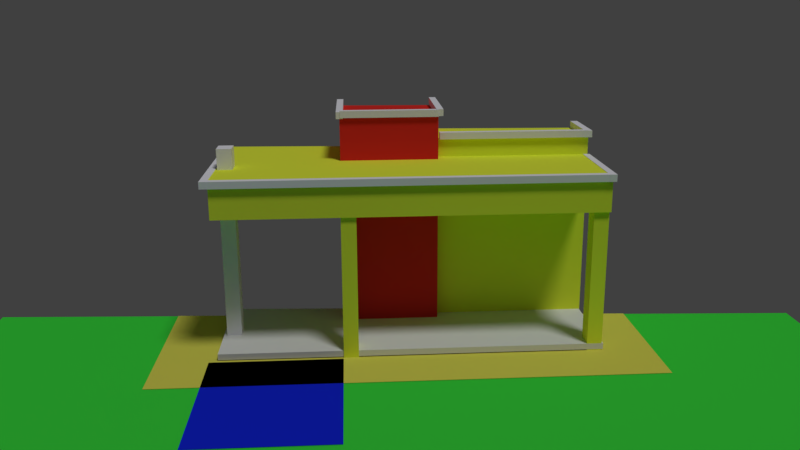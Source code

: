 # Source: casa.blend  (saved by Blender 2.79.0; exported with 4.5.12 LTS)
import bpy
from mathutils import Matrix  # noqa: F401  (used for matrix-valued properties, if any)

bpy.ops.wm.read_factory_settings(use_empty=True)
scene = bpy.context.scene
scene.name = 'Scene'

# ---- collections
col_collection_1 = bpy.data.collections.new('Collection 1'); scene.collection.children.link(col_collection_1)

# ---- materials (node trees are filled in below, after node groups)
mat_material_012 = bpy.data.materials.new('Material.012')
mat_material_012.alpha_threshold = 0.0
mat_material_012.use_transparent_shadow = False
mat_material_012.diffuse_color = (0.9372, 0.9335, 1.0, 1.0)
mat_material_012.specular_color = (1.0, 0.1355, 0.2198)
mat_material_012.roughness = 0.5
mat_material_005 = bpy.data.materials.new('Material.005')
mat_material_005.alpha_threshold = 0.0
mat_material_005.use_transparent_shadow = False
mat_material_005.preview_render_type = 'CUBE'
mat_material_005.diffuse_color = (0.008761, 0.02299, 0.8, 1.0)
mat_material_005.specular_color = (0.8941, 0.9004, 1.0)
mat_material_005.roughness = 0.5
mat_material_004 = bpy.data.materials.new('Material.004')
mat_material_004.alpha_threshold = 0.0
mat_material_004.use_transparent_shadow = False
mat_material_004.diffuse_color = (0.8, 0.7595, 0.1085, 1.0)
mat_material_004.roughness = 0.5
mat_material_009 = bpy.data.materials.new('Material.009')
mat_material_009.alpha_threshold = 0.0
mat_material_009.use_transparent_shadow = False
mat_material_009.diffuse_color = (0.8, 0.03063, 0.0242, 1.0)
mat_material_009.roughness = 0.5
mat_material_011 = bpy.data.materials.new('Material.011')
mat_material_011.alpha_threshold = 0.0
mat_material_011.use_transparent_shadow = False
mat_material_011.diffuse_color = (0.8957, 1.0, 0.06035, 1.0)
mat_material_011.roughness = 0.5
mat_material_006 = bpy.data.materials.new('Material.006')
mat_material_006.alpha_threshold = 0.0
mat_material_006.use_transparent_shadow = False
mat_material_006.diffuse_color = (0.0, 0.544, 1.0, 1.0)
mat_material_006.specular_color = (0.07325, 0.148, 1.0)
mat_material_006.roughness = 0.5
mat_material_003 = bpy.data.materials.new('Material.003')
mat_material_003.alpha_threshold = 0.0
mat_material_003.use_transparent_shadow = False
mat_material_003.diffuse_color = (0.05056, 0.8, 0.06085, 1.0)
mat_material_003.roughness = 0.5

# ---- material node trees

# ---- world
world_world = bpy.data.worlds.new('World'); scene.world = world_world
world_world.color = (0.05088, 0.05088, 0.05088)
world_world.use_sun_shadow = False
world_world.sun_shadow_jitter_overblur = 0.0
world_world.cycles.sampling_method = 'MANUAL'

# ---- cameras
cam_camera_001 = bpy.data.cameras.new('Camera.001')
cam_camera_001.clip_end = 100.0
cam_camera_001.lens = 35.0
cam_camera_001.sensor_width = 32.0
cam_camera_001.sensor_height = 18.0
cam_camera_001.display_size = 2.0
cam_camera_001.dof.focus_distance = 0.0
cam_camera_001.dof.aperture_fstop = 128.0
cam_camera_001.dof.aperture_blades = 6

# ---- lights
light_hemi = bpy.data.lights.new('Hemi', 'SUN')
light_hemi.transmission_factor = 0.0
light_hemi.angle = 0.1993
light_hemi.energy = 1.0
light_hemi.shadow_buffer_clip_start = 0.5
light_hemi.shadow_soft_size = 0.1
light_hemi.shadow_cascade_max_distance = 1000.0

# ---- meshes
me_cube_008 = bpy.data.meshes.new('Cube.008')
me_cube_008.from_pydata([(-1.0, -1.0, 1.0), (-1.0, 1.0, 1.0), (1.0, -1.0, -1.0), (1.0, -1.0, 1.0), (1.0, 1.0, -1.0), (1.0, 1.0, 1.0), (-1.0, 0.0, 1.0), (0.0, 1.0, 1.0), (1.0, 0.0, 1.0), (0.0, -1.0, 1.0), (0.0, 0.0, 1.0), (-1.0, 0.5, 1.0), (0.5, 1.0, 1.0), (1.0, -0.5, 1.0), (-0.5, -1.0, 1.0), (-1.0, -0.5, 1.0), (-0.5, 1.0, 1.0), (1.0, 0.5, 1.0), (0.5, -1.0, 1.0), (0.0, -0.5, 1.0), (0.0, 0.5, 1.0), (0.5, 0.0, 1.0), (-0.5, 0.0, 1.0), (-0.5, 0.5, 1.0), (0.5, 0.5, 1.0), (0.5, -0.5, 1.0), (-0.5, -0.5, 1.0), (-1.0, 0.75, 1.0), (0.75, 1.0, 1.0), (1.0, -0.75, 1.0), (-0.75, -1.0, 1.0), (-1.0, -0.25, 1.0), (-0.25, 1.0, 1.0), (1.0, 0.25, 1.0), (0.25, -1.0, 1.0), (0.0, -0.75, 1.0), (0.0, 0.25, 1.0), (0.75, 0.0, 1.0), (-0.25, 0.0, 1.0), (-1.0, 0.25, 1.0), (0.25, 1.0, 1.0), (1.0, -0.25, 1.0), (-0.25, -1.0, 1.0), (-1.0, -0.75, 1.0), (-0.75, 1.0, 1.0), (1.0, 0.75, 1.0), (0.75, -1.0, 1.0), (0.0, -0.25, 1.0), (0.0, 0.75, 1.0), (0.25, 0.0, 1.0), (-0.75, 0.0, 1.0), (-0.5, 0.25, 1.0), (-0.5, 0.75, 1.0), (-0.25, 0.5, 1.0), (-0.75, 0.5, 1.0), (0.5, 0.25, 1.0), (0.5, 0.75, 1.0), (0.75, 0.5, 1.0), (0.25, 0.5, 1.0), (0.5, -0.75, 1.0), (0.5, -0.25, 1.0), (0.75, -0.5, 1.0), (0.25, -0.5, 1.0), (-0.5, -0.75, 1.0), (-0.5, -0.25, 1.0), (-0.25, -0.5, 1.0), (-0.75, -0.5, 1.0), (-0.75, -0.25, 1.0), (-0.25, -0.25, 1.0), (-0.25, -0.75, 1.0), (0.25, -0.25, 1.0), (0.75, -0.25, 1.0), (0.75, -0.75, 1.0), (0.25, 0.75, 1.0), (0.75, 0.75, 1.0), (0.75, 0.25, 1.0), (-0.75, 0.75, 1.0), (-0.25, 0.75, 1.0), (-0.25, 0.25, 1.0), (-0.75, 0.25, 1.0), (0.25, 0.25, 1.0), (0.25, -0.75, 1.0), (-0.75, -0.75, 1.0), (-1.0, 0.8333, 1.0), (-1.0, 0.9167, 1.0), (0.8333, 1.0, 1.0), (0.9167, 1.0, 1.0), (1.0, -0.8333, 1.0), (1.0, -0.9167, 1.0), (-0.8333, -1.0, 1.0), (-0.9167, -1.0, 1.0), (-1.0, -0.1667, 1.0), (-1.0, -0.08333, 1.0), (-0.1667, 1.0, 1.0), (-0.08333, 1.0, 1.0), (1.0, 0.1667, 1.0), (1.0, 0.08333, 1.0), (0.1667, -1.0, 1.0), (0.08333, -1.0, 1.0), (0.0, -0.8333, 1.0), (0.0, -0.9167, 1.0), (0.0, 0.1667, 1.0), (0.0, 0.08333, 1.0), (0.8333, 0.0, 1.0), (0.9167, 0.0, 1.0), (-0.1667, 0.0, 1.0), (-0.08333, 0.0, 1.0), (-1.0, 0.3333, 1.0), (-1.0, 0.4167, 1.0), (0.3333, 1.0, 1.0), (0.4167, 1.0, 1.0), (1.0, -0.3333, 1.0), (1.0, -0.4167, 1.0), (-0.3333, -1.0, 1.0), (-0.4167, -1.0, 1.0), (-1.0, -0.6667, 1.0), (-1.0, -0.5833, 1.0), (-0.6667, 1.0, 1.0), (-0.5833, 1.0, 1.0), (1.0, 0.6667, 1.0), (1.0, 0.5833, 1.0), (0.6667, -1.0, 1.0), (0.5833, -1.0, 1.0), (0.0, -0.3333, 1.0), (0.0, -0.4167, 1.0), (0.0, 0.6667, 1.0), (0.0, 0.5833, 1.0), (0.3333, 0.0, 1.0), (0.4167, 0.0, 1.0), (-0.6667, 0.0, 1.0), (-0.5833, 0.0, 1.0), (-0.5, 0.1667, 1.0), (-0.5, 0.08333, 1.0), (-0.5, 0.6667, 1.0), (-0.5, 0.5833, 1.0), (-0.1667, 0.5, 1.0), (-0.08333, 0.5, 1.0), (-0.6667, 0.5, 1.0), (-0.5833, 0.5, 1.0), (0.5, 0.1667, 1.0), (0.5, 0.08333, 1.0), (0.5, 0.6667, 1.0), (0.5, 0.5833, 1.0), (0.8333, 0.5, 1.0), (0.9167, 0.5, 1.0), (0.3333, 0.5, 1.0), (0.4167, 0.5, 1.0), (0.5, -0.8333, 1.0), (0.5, -0.9167, 1.0), (0.5, -0.3333, 1.0), (0.5, -0.4167, 1.0), (0.8333, -0.5, 1.0), (0.9167, -0.5, 1.0), (0.3333, -0.5, 1.0), (0.4167, -0.5, 1.0), (-0.5, -0.8333, 1.0), (-0.5, -0.9167, 1.0), (-0.5, -0.3333, 1.0), (-0.5, -0.4167, 1.0), (-0.1667, -0.5, 1.0), (-0.08333, -0.5, 1.0), (-0.6667, -0.5, 1.0), (-0.5833, -0.5, 1.0), (-1.0, 0.5833, 1.0), (-1.0, 0.6667, 1.0), (0.5833, 1.0, 1.0), (0.6667, 1.0, 1.0), (1.0, -0.5833, 1.0), (1.0, -0.6667, 1.0), (-0.5833, -1.0, 1.0), (-0.6667, -1.0, 1.0), (-1.0, -0.4167, 1.0), (-1.0, -0.3333, 1.0), (-0.4167, 1.0, 1.0), (-0.3333, 1.0, 1.0), (1.0, 0.4167, 1.0), (1.0, 0.3333, 1.0), (0.4167, -1.0, 1.0), (0.3333, -1.0, 1.0), (0.0, -0.5833, 1.0), (0.0, -0.6667, 1.0), (0.0, 0.4167, 1.0), (0.0, 0.3333, 1.0), (0.5833, 0.0, 1.0), (0.6667, 0.0, 1.0), (-0.4167, 0.0, 1.0), (-0.3333, 0.0, 1.0), (-1.0, 0.08333, 1.0), (-1.0, 0.1667, 1.0), (0.08333, 1.0, 1.0), (0.1667, 1.0, 1.0), (1.0, -0.08333, 1.0), (1.0, -0.1667, 1.0), (-0.08333, -1.0, 1.0), (-0.1667, -1.0, 1.0), (-1.0, -0.9167, 1.0), (-1.0, -0.8333, 1.0), (-0.9167, 1.0, 1.0), (-0.8333, 1.0, 1.0), (1.0, 0.9167, 1.0), (1.0, 0.8333, 1.0), (0.9167, -1.0, 1.0), (0.8333, -1.0, 1.0), (0.0, -0.08333, 1.0), (0.0, -0.1667, 1.0), (0.0, 0.9167, 1.0), (0.0, 0.8333, 1.0), (0.08333, 0.0, 1.0), (0.1667, 0.0, 1.0), (-0.9167, 0.0, 1.0), (-0.8333, 0.0, 1.0), (-0.5, 0.4167, 1.0), (-0.5, 0.3333, 1.0), (-0.5, 0.9167, 1.0), (-0.5, 0.8333, 1.0), (-0.4167, 0.5, 1.0), (-0.3333, 0.5, 1.0), (-0.9167, 0.5, 1.0), (-0.8333, 0.5, 1.0), (0.5, 0.4167, 1.0), (0.5, 0.3333, 1.0), (0.5, 0.9167, 1.0), (0.5, 0.8333, 1.0), (0.5833, 0.5, 1.0), (0.6667, 0.5, 1.0), (0.08333, 0.5, 1.0), (0.1667, 0.5, 1.0), (0.5, -0.5833, 1.0), (0.5, -0.6667, 1.0), (0.5, -0.08333, 1.0), (0.5, -0.1667, 1.0), (0.5833, -0.5, 1.0), (0.6667, -0.5, 1.0), (0.08333, -0.5, 1.0), (0.1667, -0.5, 1.0), (-0.5, -0.5833, 1.0), (-0.5, -0.6667, 1.0), (-0.5, -0.08333, 1.0), (-0.5, -0.1667, 1.0), (-0.4167, -0.5, 1.0), (-0.3333, -0.5, 1.0), (-0.9167, -0.5, 1.0), (-0.8333, -0.5, 1.0), (-0.75, -0.3333, 1.0), (-0.75, -0.4167, 1.0), (-0.75, -0.08333, 1.0), (-0.75, -0.1667, 1.0), (-0.6667, -0.25, 1.0), (-0.5833, -0.25, 1.0), (-0.9167, -0.25, 1.0), (-0.8333, -0.25, 1.0), (-0.25, -0.3333, 1.0), (-0.25, -0.4167, 1.0), (-0.25, -0.08333, 1.0), (-0.25, -0.1667, 1.0), (-0.1667, -0.25, 1.0), (-0.08333, -0.25, 1.0), (-0.4167, -0.25, 1.0), (-0.3333, -0.25, 1.0), (-0.25, -0.8333, 1.0), (-0.25, -0.9167, 1.0), (-0.25, -0.5833, 1.0), (-0.25, -0.6667, 1.0), (-0.1667, -0.75, 1.0), (-0.08333, -0.75, 1.0), (-0.4167, -0.75, 1.0), (-0.3333, -0.75, 1.0), (0.25, -0.3333, 1.0), (0.25, -0.4167, 1.0), (0.25, -0.08333, 1.0), (0.25, -0.1667, 1.0), (0.3333, -0.25, 1.0), (0.4167, -0.25, 1.0), (0.08333, -0.25, 1.0), (0.1667, -0.25, 1.0), (0.75, -0.3333, 1.0), (0.75, -0.4167, 1.0), (0.75, -0.08333, 1.0), (0.75, -0.1667, 1.0), (0.8333, -0.25, 1.0), (0.9167, -0.25, 1.0), (0.5833, -0.25, 1.0), (0.6667, -0.25, 1.0), (0.75, -0.8333, 1.0), (0.75, -0.9167, 1.0), (0.75, -0.5833, 1.0), (0.75, -0.6667, 1.0), (0.8333, -0.75, 1.0), (0.9167, -0.75, 1.0), (0.5833, -0.75, 1.0), (0.6667, -0.75, 1.0), (0.25, 0.6667, 1.0), (0.25, 0.5833, 1.0), (0.25, 0.9167, 1.0), (0.25, 0.8333, 1.0), (0.3333, 0.75, 1.0), (0.4167, 0.75, 1.0), (0.08333, 0.75, 1.0), (0.1667, 0.75, 1.0), (0.75, 0.6667, 1.0), (0.75, 0.5833, 1.0), (0.75, 0.9167, 1.0), (0.75, 0.8333, 1.0), (0.8333, 0.75, 1.0), (0.9167, 0.75, 1.0), (0.5833, 0.75, 1.0), (0.6667, 0.75, 1.0), (0.75, 0.1667, 1.0), (0.75, 0.08333, 1.0), (0.75, 0.4167, 1.0), (0.75, 0.3333, 1.0), (0.8333, 0.25, 1.0), (0.9167, 0.25, 1.0), (0.5833, 0.25, 1.0), (0.6667, 0.25, 1.0), (-0.75, 0.6667, 1.0), (-0.75, 0.5833, 1.0), (-0.75, 0.9167, 1.0), (-0.75, 0.8333, 1.0), (-0.6667, 0.75, 1.0), (-0.5833, 0.75, 1.0), (-0.9167, 0.75, 1.0), (-0.8333, 0.75, 1.0), (-0.25, 0.6667, 1.0), (-0.25, 0.5833, 1.0), (-0.25, 0.9167, 1.0), (-0.25, 0.8333, 1.0), (-0.1667, 0.75, 1.0), (-0.08333, 0.75, 1.0), (-0.4167, 0.75, 1.0), (-0.3333, 0.75, 1.0), (-0.25, 0.1667, 1.0), (-0.25, 0.08333, 1.0), (-0.25, 0.4167, 1.0), (-0.25, 0.3333, 1.0), (-0.1667, 0.25, 1.0), (-0.08333, 0.25, 1.0), (-0.4167, 0.25, 1.0), (-0.3333, 0.25, 1.0), (-0.75, 0.1667, 1.0), (-0.75, 0.08333, 1.0), (-0.75, 0.4167, 1.0), (-0.75, 0.3333, 1.0), (-0.6667, 0.25, 1.0), (-0.5833, 0.25, 1.0), (-0.9167, 0.25, 1.0), (-0.8333, 0.25, 1.0), (0.25, 0.1667, 1.0), (0.25, 0.08333, 1.0), (0.25, 0.4167, 1.0), (0.25, 0.3333, 1.0), (0.3333, 0.25, 1.0), (0.4167, 0.25, 1.0), (0.08333, 0.25, 1.0), (0.1667, 0.25, 1.0), (0.25, -0.8333, 1.0), (0.25, -0.9167, 1.0), (0.25, -0.5833, 1.0), (0.25, -0.6667, 1.0), (0.3333, -0.75, 1.0), (0.4167, -0.75, 1.0), (0.08333, -0.75, 1.0), (0.1667, -0.75, 1.0), (-0.75, -0.8333, 1.0), (-0.75, -0.9167, 1.0), (-0.75, -0.5833, 1.0), (-0.75, -0.6667, 1.0), (-0.6667, -0.75, 1.0), (-0.5833, -0.75, 1.0), (-0.9167, -0.75, 1.0), (-0.8333, -0.75, 1.0), (-0.8333, -0.5833, 1.0), (-0.8333, -0.6667, 1.0), (-0.9167, -0.5833, 1.0), (-0.9167, -0.6667, 1.0), (-0.5833, -0.5833, 1.0), (-0.5833, -0.6667, 1.0), (-0.6667, -0.5833, 1.0), (-0.6667, -0.6667, 1.0), (-0.5833, -0.8333, 1.0), (-0.5833, -0.9167, 1.0), (-0.6667, -0.8333, 1.0), (-0.6667, -0.9167, 1.0), (0.1667, -0.5833, 1.0), (0.1667, -0.6667, 1.0), (0.08333, -0.5833, 1.0), (0.08333, -0.6667, 1.0), (0.4167, -0.5833, 1.0), (0.4167, -0.6667, 1.0), (0.3333, -0.5833, 1.0), (0.3333, -0.6667, 1.0), (0.4167, -0.8333, 1.0), (0.4167, -0.9167, 1.0), (0.3333, -0.8333, 1.0), (0.3333, -0.9167, 1.0), (0.1667, 0.4167, 1.0), (0.1667, 0.3333, 1.0), (0.08333, 0.4167, 1.0), (0.08333, 0.3333, 1.0), (0.4167, 0.4167, 1.0), (0.4167, 0.3333, 1.0), (0.3333, 0.4167, 1.0), (0.3333, 0.3333, 1.0), (0.4167, 0.1667, 1.0), (0.4167, 0.08333, 1.0), (0.3333, 0.1667, 1.0), (0.3333, 0.08333, 1.0), (-0.8333, 0.4167, 1.0), (-0.8333, 0.3333, 1.0), (-0.9167, 0.4167, 1.0), (-0.9167, 0.3333, 1.0), (-0.5833, 0.4167, 1.0), (-0.5833, 0.3333, 1.0), (-0.6667, 0.4167, 1.0), (-0.6667, 0.3333, 1.0), (-0.5833, 0.1667, 1.0), (-0.5833, 0.08333, 1.0), (-0.6667, 0.1667, 1.0), (-0.6667, 0.08333, 1.0), (-0.3333, 0.4167, 1.0), (-0.3333, 0.3333, 1.0), (-0.4167, 0.4167, 1.0), (-0.4167, 0.3333, 1.0), (-0.08333, 0.4167, 1.0), (-0.08333, 0.3333, 1.0), (-0.1667, 0.4167, 1.0), (-0.1667, 0.3333, 1.0), (-0.08333, 0.1667, 1.0), (-0.08333, 0.08333, 1.0), (-0.1667, 0.1667, 1.0), (-0.1667, 0.08333, 1.0), (-0.3333, 0.9167, 1.0), (-0.3333, 0.8333, 1.0), (-0.4167, 0.9167, 1.0), (-0.4167, 0.8333, 1.0), (-0.08333, 0.9167, 1.0), (-0.08333, 0.8333, 1.0), (-0.1667, 0.9167, 1.0), (-0.1667, 0.8333, 1.0), (-0.08333, 0.6667, 1.0), (-0.08333, 0.5833, 1.0), (-0.1667, 0.6667, 1.0), (-0.1667, 0.5833, 1.0), (-0.8333, 0.9167, 1.0), (-0.8333, 0.8333, 1.0), (-0.9167, 0.9167, 1.0), (-0.9167, 0.8333, 1.0), (-0.5833, 0.9167, 1.0), (-0.5833, 0.8333, 1.0), (-0.6667, 0.9167, 1.0), (-0.6667, 0.8333, 1.0), (-0.5833, 0.6667, 1.0), (-0.5833, 0.5833, 1.0), (-0.6667, 0.6667, 1.0), (-0.6667, 0.5833, 1.0), (0.6667, 0.4167, 1.0), (0.6667, 0.3333, 1.0), (0.5833, 0.4167, 1.0), (0.5833, 0.3333, 1.0), (0.9167, 0.4167, 1.0), (0.9167, 0.3333, 1.0), (0.8333, 0.4167, 1.0), (0.8333, 0.3333, 1.0), (0.9167, 0.1667, 1.0), (0.9167, 0.08333, 1.0), (0.8333, 0.1667, 1.0), (0.8333, 0.08333, 1.0), (0.6667, 0.9167, 1.0), (0.6667, 0.8333, 1.0), (0.5833, 0.9167, 1.0), (0.5833, 0.8333, 1.0), (0.9167, 0.9167, 1.0), (0.9167, 0.8333, 1.0), (0.8333, 0.9167, 1.0), (0.8333, 0.8333, 1.0), (0.9167, 0.6667, 1.0), (0.9167, 0.5833, 1.0), (0.8333, 0.6667, 1.0), (0.8333, 0.5833, 1.0), (0.1667, 0.9167, 1.0), (0.1667, 0.8333, 1.0), (0.08333, 0.9167, 1.0), (0.08333, 0.8333, 1.0), (0.4167, 0.9167, 1.0), (0.4167, 0.8333, 1.0), (0.3333, 0.9167, 1.0), (0.3333, 0.8333, 1.0), (0.4167, 0.6667, 1.0), (0.4167, 0.5833, 1.0), (0.3333, 0.6667, 1.0), (0.3333, 0.5833, 1.0), (0.6667, -0.5833, 1.0), (0.6667, -0.6667, 1.0), (0.5833, -0.5833, 1.0), (0.5833, -0.6667, 1.0), (0.9167, -0.5833, 1.0), (0.9167, -0.6667, 1.0), (0.8333, -0.5833, 1.0), (0.8333, -0.6667, 1.0), (0.9167, -0.8333, 1.0), (0.9167, -0.9167, 1.0), (0.8333, -0.8333, 1.0), (0.8333, -0.9167, 1.0), (0.6667, -0.08333, 1.0), (0.6667, -0.1667, 1.0), (0.5833, -0.08333, 1.0), (0.5833, -0.1667, 1.0), (0.9167, -0.08333, 1.0), (0.9167, -0.1667, 1.0), (0.8333, -0.08333, 1.0), (0.8333, -0.1667, 1.0), (0.9167, -0.3333, 1.0), (0.9167, -0.4167, 1.0), (0.8333, -0.3333, 1.0), (0.8333, -0.4167, 1.0), (0.1667, -0.08333, 1.0), (0.1667, -0.1667, 1.0), (0.08333, -0.08333, 1.0), (0.08333, -0.1667, 1.0), (0.4167, -0.08333, 1.0), (0.4167, -0.1667, 1.0), (0.3333, -0.08333, 1.0), (0.3333, -0.1667, 1.0), (0.4167, -0.3333, 1.0), (0.4167, -0.4167, 1.0), (0.3333, -0.3333, 1.0), (0.3333, -0.4167, 1.0), (-0.3333, -0.5833, 1.0), (-0.3333, -0.6667, 1.0), (-0.4167, -0.5833, 1.0), (-0.4167, -0.6667, 1.0), (-0.08333, -0.5833, 1.0), (-0.08333, -0.6667, 1.0), (-0.1667, -0.5833, 1.0), (-0.1667, -0.6667, 1.0), (-0.08333, -0.8333, 1.0), (-0.08333, -0.9167, 1.0), (-0.1667, -0.8333, 1.0), (-0.1667, -0.9167, 1.0), (-0.3333, -0.08333, 1.0), (-0.3333, -0.1667, 1.0), (-0.4167, -0.08333, 1.0), (-0.4167, -0.1667, 1.0), (-0.08333, -0.08333, 1.0), (-0.08333, -0.1667, 1.0), (-0.1667, -0.08333, 1.0), (-0.1667, -0.1667, 1.0), (-0.08333, -0.3333, 1.0), (-0.08333, -0.4167, 1.0), (-0.1667, -0.3333, 1.0), (-0.1667, -0.4167, 1.0), (-0.8333, -0.08333, 1.0), (-0.8333, -0.1667, 1.0), (-0.9167, -0.08333, 1.0), (-0.9167, -0.1667, 1.0), (-0.5833, -0.08333, 1.0), (-0.5833, -0.1667, 1.0), (-0.6667, -0.08333, 1.0), (-0.6667, -0.1667, 1.0), (-0.5833, -0.3333, 1.0), (-0.5833, -0.4167, 1.0), (-0.6667, -0.3333, 1.0), (-0.6667, -0.4167, 1.0), (-0.8333, -0.3333, 1.0), (-0.8333, -0.4167, 1.0), (-0.9167, -0.3333, 1.0), (-0.9167, -0.4167, 1.0), (-0.3333, -0.3333, 1.0), (-0.3333, -0.4167, 1.0), (-0.4167, -0.3333, 1.0), (-0.4167, -0.4167, 1.0), (-0.3333, -0.8333, 1.0), (-0.3333, -0.9167, 1.0), (-0.4167, -0.8333, 1.0), (-0.4167, -0.9167, 1.0), (0.1667, -0.3333, 1.0), (0.1667, -0.4167, 1.0), (0.08333, -0.3333, 1.0), (0.08333, -0.4167, 1.0), (0.6667, -0.3333, 1.0), (0.6667, -0.4167, 1.0), (0.5833, -0.3333, 1.0), (0.5833, -0.4167, 1.0), (0.6667, -0.8333, 1.0), (0.6667, -0.9167, 1.0), (0.5833, -0.8333, 1.0), (0.5833, -0.9167, 1.0), (0.1667, 0.6667, 1.0), (0.1667, 0.5833, 1.0), (0.08333, 0.6667, 1.0), (0.08333, 0.5833, 1.0), (0.6667, 0.6667, 1.0), (0.6667, 0.5833, 1.0), (0.5833, 0.6667, 1.0), (0.5833, 0.5833, 1.0), (0.6667, 0.1667, 1.0), (0.6667, 0.08333, 1.0), (0.5833, 0.1667, 1.0), (0.5833, 0.08333, 1.0), (-0.8333, 0.6667, 1.0), (-0.8333, 0.5833, 1.0), (-0.9167, 0.6667, 1.0), (-0.9167, 0.5833, 1.0), (-0.3333, 0.6667, 1.0), (-0.3333, 0.5833, 1.0), (-0.4167, 0.6667, 1.0), (-0.4167, 0.5833, 1.0), (-0.3333, 0.1667, 1.0), (-0.3333, 0.08333, 1.0), (-0.4167, 0.1667, 1.0), (-0.4167, 0.08333, 1.0), (-0.8333, 0.1667, 1.0), (-0.8333, 0.08333, 1.0), (-0.9167, 0.1667, 1.0), (-0.9167, 0.08333, 1.0), (0.1667, 0.1667, 1.0), (0.1667, 0.08333, 1.0), (0.08333, 0.1667, 1.0), (0.08333, 0.08333, 1.0), (0.1667, -0.8333, 1.0), (0.1667, -0.9167, 1.0), (0.08333, -0.8333, 1.0), (0.08333, -0.9167, 1.0), (-0.8333, -0.8333, 1.0), (-0.8333, -0.9167, 1.0), (-0.9167, -0.8333, 1.0), (-0.9167, -0.9167, 1.0)], [(114, 14), (16, 173), (22, 185), (23, 215), (26, 239), (64, 257), (63, 265), (52, 329), (51, 337), (211, 421), (212, 422), (213, 433), (214, 434), (235, 529), (236, 530), (237, 541), (238, 542), (157, 569), (158, 570), (155, 573), (156, 574), (133, 605), (134, 606), (131, 609), (132, 610)], [(4, 5, 199, 200, 45, 119, 120, 17, 175, 176, 33, 95, 96, 8, 191, 192, 41, 111, 112, 13, 167, 168, 29, 87, 88, 3, 2), (622, 100, 9, 98), (618, 102, 10, 207), (598, 140, 21, 183), (594, 142, 24, 223), (590, 126, 20, 225), (586, 148, 18, 122), (582, 150, 25, 231), (578, 124, 19, 233), (550, 252, 65, 159), (546, 254, 68, 255), (538, 260, 42, 194), (534, 262, 69, 263), (526, 268, 62, 153), (522, 270, 70, 271), (518, 204, 47, 273), (514, 276, 61, 151), (510, 278, 71, 279), (506, 230, 60, 281), (502, 284, 46, 202), (498, 286, 72, 287), (494, 228, 59, 289), (490, 292, 58, 145), (486, 294, 73, 295), (482, 206, 48, 297), (478, 300, 57, 143), (474, 302, 74, 303), (470, 222, 56, 305), (466, 308, 37, 103), (462, 310, 75, 311), (458, 220, 55, 313), (442, 324, 53, 135), (438, 326, 77, 327), (430, 332, 38, 105), (426, 334, 78, 335), (406, 348, 49, 127), (402, 350, 80, 351), (398, 182, 36, 353), (394, 356, 34, 178), (390, 358, 81, 359), (386, 180, 35, 361), (358, 384, 362, 81), (384, 386, 361, 362), (62, 234, 383, 357), (357, 383, 384, 358), (234, 233, 385, 383), (383, 385, 386, 384), (233, 19, 179, 385), (385, 179, 180, 386), (228, 388, 360, 59), (388, 390, 359, 360), (25, 154, 387, 227), (227, 387, 388, 228), (154, 153, 389, 387), (387, 389, 390, 388), (153, 62, 357, 389), (389, 357, 358, 390), (148, 392, 177, 18), (392, 394, 178, 177), (59, 360, 391, 147), (147, 391, 392, 148), (360, 359, 393, 391), (391, 393, 394, 392), (359, 81, 355, 393), (393, 355, 356, 394), (350, 396, 354, 80), (396, 398, 353, 354), (58, 226, 395, 349), (349, 395, 396, 350), (226, 225, 397, 395), (395, 397, 398, 396), (225, 20, 181, 397), (397, 181, 182, 398), (220, 400, 352, 55), (400, 402, 351, 352), (24, 146, 399, 219), (219, 399, 400, 220), (146, 145, 401, 399), (399, 401, 402, 400), (145, 58, 349, 401), (401, 349, 350, 402), (140, 404, 128, 21), (404, 406, 127, 128), (55, 352, 403, 139), (139, 403, 404, 140), (352, 351, 405, 403), (403, 405, 406, 404), (351, 80, 347, 405), (405, 347, 348, 406), (334, 420, 338, 78), (420, 422, 337, 338), (53, 216, 419, 333), (333, 419, 420, 334), (216, 215, 421, 419), (419, 421, 422, 420), (182, 424, 336, 36), (424, 426, 335, 336), (20, 136, 423, 181), (181, 423, 424, 182), (136, 135, 425, 423), (423, 425, 426, 424), (135, 53, 333, 425), (425, 333, 334, 426), (102, 428, 106, 10), (428, 430, 105, 106), (36, 336, 427, 101), (101, 427, 428, 102), (336, 335, 429, 427), (427, 429, 430, 428), (335, 78, 331, 429), (429, 331, 332, 430), (326, 432, 330, 77), (432, 434, 329, 330), (32, 174, 431, 325), (325, 431, 432, 326), (174, 173, 433, 431), (431, 433, 434, 432), (206, 436, 328, 48), (436, 438, 327, 328), (7, 94, 435, 205), (205, 435, 436, 206), (94, 93, 437, 435), (435, 437, 438, 436), (93, 32, 325, 437), (437, 325, 326, 438), (126, 440, 136, 20), (440, 442, 135, 136), (48, 328, 439, 125), (125, 439, 440, 126), (328, 327, 441, 439), (439, 441, 442, 440), (327, 77, 323, 441), (441, 323, 324, 442), (310, 456, 314, 75), (456, 458, 313, 314), (57, 224, 455, 309), (309, 455, 456, 310), (224, 223, 457, 455), (455, 457, 458, 456), (223, 24, 219, 457), (457, 219, 220, 458), (176, 460, 312, 33), (460, 462, 311, 312), (17, 144, 459, 175), (175, 459, 460, 176), (144, 143, 461, 459), (459, 461, 462, 460), (143, 57, 309, 461), (461, 309, 310, 462), (96, 464, 104, 8), (464, 466, 103, 104), (33, 312, 463, 95), (95, 463, 464, 96), (312, 311, 465, 463), (463, 465, 466, 464), (311, 75, 307, 465), (465, 307, 308, 466), (302, 468, 306, 74), (468, 470, 305, 306), (28, 166, 467, 301), (301, 467, 468, 302), (166, 165, 469, 467), (467, 469, 470, 468), (165, 12, 221, 469), (469, 221, 222, 470), (200, 472, 304, 45), (472, 474, 303, 304), (5, 86, 471, 199), (199, 471, 472, 200), (86, 85, 473, 471), (471, 473, 474, 472), (85, 28, 301, 473), (473, 301, 302, 474), (120, 476, 144, 17), (476, 478, 143, 144), (45, 304, 475, 119), (119, 475, 476, 120), (304, 303, 477, 475), (475, 477, 478, 476), (303, 74, 299, 477), (477, 299, 300, 478), (294, 480, 298, 73), (480, 482, 297, 298), (40, 190, 479, 293), (293, 479, 480, 294), (190, 189, 481, 479), (479, 481, 482, 480), (189, 7, 205, 481), (481, 205, 206, 482), (222, 484, 296, 56), (484, 486, 295, 296), (12, 110, 483, 221), (221, 483, 484, 222), (110, 109, 485, 483), (483, 485, 486, 484), (109, 40, 293, 485), (485, 293, 294, 486), (142, 488, 146, 24), (488, 490, 145, 146), (56, 296, 487, 141), (141, 487, 488, 142), (296, 295, 489, 487), (487, 489, 490, 488), (295, 73, 291, 489), (489, 291, 292, 490), (286, 492, 290, 72), (492, 494, 289, 290), (61, 232, 491, 285), (285, 491, 492, 286), (232, 231, 493, 491), (491, 493, 494, 492), (231, 25, 227, 493), (493, 227, 228, 494), (168, 496, 288, 29), (496, 498, 287, 288), (13, 152, 495, 167), (167, 495, 496, 168), (152, 151, 497, 495), (495, 497, 498, 496), (151, 61, 285, 497), (497, 285, 286, 498), (88, 500, 201, 3), (500, 502, 202, 201), (29, 288, 499, 87), (87, 499, 500, 88), (288, 287, 501, 499), (499, 501, 502, 500), (287, 72, 283, 501), (501, 283, 284, 502), (278, 504, 282, 71), (504, 506, 281, 282), (37, 184, 503, 277), (277, 503, 504, 278), (184, 183, 505, 503), (503, 505, 506, 504), (183, 21, 229, 505), (505, 229, 230, 506), (192, 508, 280, 41), (508, 510, 279, 280), (8, 104, 507, 191), (191, 507, 508, 192), (104, 103, 509, 507), (507, 509, 510, 508), (103, 37, 277, 509), (509, 277, 278, 510), (112, 512, 152, 13), (512, 514, 151, 152), (41, 280, 511, 111), (111, 511, 512, 112), (280, 279, 513, 511), (511, 513, 514, 512), (279, 71, 275, 513), (513, 275, 276, 514), (270, 516, 274, 70), (516, 518, 273, 274), (49, 208, 515, 269), (269, 515, 516, 270), (208, 207, 517, 515), (515, 517, 518, 516), (207, 10, 203, 517), (517, 203, 204, 518), (230, 520, 272, 60), (520, 522, 271, 272), (21, 128, 519, 229), (229, 519, 520, 230), (128, 127, 521, 519), (519, 521, 522, 520), (127, 49, 269, 521), (521, 269, 270, 522), (150, 524, 154, 25), (524, 526, 153, 154), (60, 272, 523, 149), (149, 523, 524, 150), (272, 271, 525, 523), (523, 525, 526, 524), (271, 70, 267, 525), (525, 267, 268, 526), (262, 528, 266, 69), (528, 530, 265, 266), (65, 240, 527, 261), (261, 527, 528, 262), (240, 239, 529, 527), (527, 529, 530, 528), (180, 532, 264, 35), (532, 534, 263, 264), (19, 160, 531, 179), (179, 531, 532, 180), (160, 159, 533, 531), (531, 533, 534, 532), (159, 65, 261, 533), (533, 261, 262, 534), (100, 536, 193, 9), (536, 538, 194, 193), (35, 264, 535, 99), (99, 535, 536, 100), (264, 263, 537, 535), (535, 537, 538, 536), (263, 69, 259, 537), (537, 259, 260, 538), (254, 540, 258, 68), (540, 542, 257, 258), (38, 186, 539, 253), (253, 539, 540, 254), (186, 185, 541, 539), (539, 541, 542, 540), (204, 544, 256, 47), (544, 546, 255, 256), (10, 106, 543, 203), (203, 543, 544, 204), (106, 105, 545, 543), (543, 545, 546, 544), (105, 38, 253, 545), (545, 253, 254, 546), (124, 548, 160, 19), (548, 550, 159, 160), (47, 256, 547, 123), (123, 547, 548, 124), (256, 255, 549, 547), (547, 549, 550, 548), (255, 68, 251, 549), (549, 251, 252, 550), (252, 568, 240, 65), (568, 570, 239, 240), (68, 258, 567, 251), (251, 567, 568, 252), (258, 257, 569, 567), (567, 569, 570, 568), (260, 572, 113, 42), (572, 574, 114, 113), (69, 266, 571, 259), (259, 571, 572, 260), (266, 265, 573, 571), (571, 573, 574, 572), (268, 576, 234, 62), (576, 578, 233, 234), (70, 274, 575, 267), (267, 575, 576, 268), (274, 273, 577, 575), (575, 577, 578, 576), (273, 47, 123, 577), (577, 123, 124, 578), (276, 580, 232, 61), (580, 582, 231, 232), (71, 282, 579, 275), (275, 579, 580, 276), (282, 281, 581, 579), (579, 581, 582, 580), (281, 60, 149, 581), (581, 149, 150, 582), (284, 584, 121, 46), (584, 586, 122, 121), (72, 290, 583, 283), (283, 583, 584, 284), (290, 289, 585, 583), (583, 585, 586, 584), (289, 59, 147, 585), (585, 147, 148, 586), (292, 588, 226, 58), (588, 590, 225, 226), (73, 298, 587, 291), (291, 587, 588, 292), (298, 297, 589, 587), (587, 589, 590, 588), (297, 48, 125, 589), (589, 125, 126, 590), (300, 592, 224, 57), (592, 594, 223, 224), (74, 306, 591, 299), (299, 591, 592, 300), (306, 305, 593, 591), (591, 593, 594, 592), (305, 56, 141, 593), (593, 141, 142, 594), (308, 596, 184, 37), (596, 598, 183, 184), (75, 314, 595, 307), (307, 595, 596, 308), (314, 313, 597, 595), (595, 597, 598, 596), (313, 55, 139, 597), (597, 139, 140, 598), (324, 604, 216, 53), (604, 606, 215, 216), (77, 330, 603, 323), (323, 603, 604, 324), (330, 329, 605, 603), (603, 605, 606, 604), (332, 608, 186, 38), (608, 610, 185, 186), (78, 338, 607, 331), (331, 607, 608, 332), (338, 337, 609, 607), (607, 609, 610, 608), (348, 616, 208, 49), (616, 618, 207, 208), (80, 354, 615, 347), (347, 615, 616, 348), (354, 353, 617, 615), (615, 617, 618, 616), (353, 36, 101, 617), (617, 101, 102, 618), (356, 620, 97, 34), (620, 622, 98, 97), (81, 362, 619, 355), (355, 619, 620, 356), (362, 361, 621, 619), (619, 621, 622, 620), (361, 35, 99, 621), (621, 99, 100, 622)])
me_cube_008.use_remesh_preserve_volume = False
me_cube_008.use_remesh_preserve_attributes = False
me_cube_008.use_mirror_vertex_groups = False
me_cube_008.update()
me_cube_005 = bpy.data.meshes.new('Cube.005')
me_cube_005.from_pydata([(-1.0, -1.0, -1.0), (-1.0, -1.0, 1.0), (-1.0, 1.0, -1.0), (-1.0, 1.0, 1.0), (1.0, -1.0, -1.0), (1.0, -1.0, 1.0), (1.0, 1.0, -1.0), (1.0, 1.0, 1.0), (-14.9, 27.08, 0.9789), (-14.9, 27.08, 1.049), (-43.66, 27.27, 0.9789), (-43.66, 27.27, 1.049), (-14.89, 28.15, 0.9789), (-14.89, 28.15, 1.049), (-43.65, 28.34, 0.9789), (-43.65, 28.34, 1.049), (6.685, 49.22, 0.7296), (6.685, 49.22, 0.7993), (-3.939, 49.29, 0.7296), (-3.939, 49.29, 0.7993), (6.689, 50.16, 0.7296), (6.689, 50.16, 0.7993), (-3.935, 50.23, 0.7296), (-3.935, 50.23, 0.7993), (-43.64, -1.965, 0.7301), (-43.64, -1.965, 0.7998), (-43.64, 28.16, 0.7301), (-43.64, 28.16, 0.7998), (-42.91, -1.965, 0.7301), (-42.91, -1.965, 0.7998), (-42.91, 28.16, 0.7301), (-42.91, 28.16, 0.7998), (6.672, -2.301, 0.7301), (6.672, -2.301, 0.7998), (-43.03, -1.967, 0.7301), (-43.03, -1.967, 0.7998), (6.676, -1.281, 0.7301), (6.676, -1.281, 0.7998), (-43.02, -0.9475, 0.7301), (-43.02, -0.9475, 0.7998), (-43.64, 28.24, 0.9789), (-43.64, 28.24, 1.049), (-43.64, 49.61, 0.9789), (-43.64, 49.61, 1.049), (-42.91, 28.24, 0.9789), (-42.91, 28.24, 1.049), (-42.91, 49.61, 0.9789), (-42.91, 49.61, 1.049), (-3.658, 49.35, 0.9789), (-3.658, 49.35, 1.049), (-43.66, 49.62, 0.9789), (-43.66, 49.62, 1.049), (-3.654, 50.37, 0.9789), (-3.654, 50.37, 1.049), (-43.66, 50.64, 0.9789), (-43.66, 50.64, 1.049), (-4.388, 28.93, 0.9813), (-4.388, 28.93, 1.051), (-4.388, 49.83, 0.9813), (-4.388, 49.83, 1.051), (-3.654, 28.93, 0.9813), (-3.654, 28.93, 1.051), (-3.654, 49.83, 0.9813), (-3.654, 49.83, 1.051), (-2.438, 28.31, 1.24), (-2.438, 28.31, 1.31), (-15.33, 28.39, 1.24), (-15.33, 28.39, 1.31), (-2.434, 29.25, 1.24), (-2.434, 29.25, 1.31), (-15.32, 29.34, 1.24), (-15.32, 29.34, 1.31), (-2.421, 14.63, 1.224), (-2.421, 14.63, 1.294), (-15.31, 14.72, 1.224), (-15.31, 14.72, 1.294), (-2.417, 15.57, 1.224), (-2.417, 15.57, 1.294), (-15.31, 15.66, 1.224), (-15.31, 15.66, 1.294), (-15.3, 15.07, 1.227), (-15.3, 15.07, 1.297), (-15.3, 28.5, 1.227), (-15.3, 28.5, 1.297), (-14.57, 15.07, 1.227), (-14.57, 15.07, 1.297), (-14.57, 28.5, 1.227), (-14.57, 28.5, 1.297), (-3.107, 15.17, 1.234), (-3.107, 15.17, 1.304), (-3.107, 28.59, 1.234), (-3.107, 28.59, 1.304), (-2.372, 15.17, 1.234), (-2.372, 15.17, 1.304), (-2.372, 28.59, 1.234), (-2.372, 28.59, 1.304), (5.893, -1.381, 0.7296), (5.893, -1.381, 0.7994), (5.893, 49.85, 0.7296), (5.893, 49.85, 0.7994), (6.668, -1.381, 0.7296), (6.668, -1.381, 0.7994), (6.668, 49.85, 0.7296), (6.668, 49.85, 0.7994)], [], [(0, 1, 3, 2), (2, 3, 7, 6), (6, 7, 5, 4), (4, 5, 1, 0), (2, 6, 4, 0), (7, 3, 1, 5), (8, 9, 11, 10), (10, 11, 15, 14), (14, 15, 13, 12), (12, 13, 9, 8), (10, 14, 12, 8), (15, 11, 9, 13), (16, 17, 19, 18), (18, 19, 23, 22), (22, 23, 21, 20), (20, 21, 17, 16), (18, 22, 20, 16), (23, 19, 17, 21), (24, 25, 27, 26), (26, 27, 31, 30), (30, 31, 29, 28), (28, 29, 25, 24), (26, 30, 28, 24), (31, 27, 25, 29), (32, 33, 35, 34), (34, 35, 39, 38), (38, 39, 37, 36), (36, 37, 33, 32), (34, 38, 36, 32), (39, 35, 33, 37), (40, 41, 43, 42), (42, 43, 47, 46), (46, 47, 45, 44), (44, 45, 41, 40), (42, 46, 44, 40), (47, 43, 41, 45), (48, 49, 51, 50), (50, 51, 55, 54), (54, 55, 53, 52), (52, 53, 49, 48), (50, 54, 52, 48), (55, 51, 49, 53), (56, 57, 59, 58), (58, 59, 63, 62), (62, 63, 61, 60), (60, 61, 57, 56), (58, 62, 60, 56), (63, 59, 57, 61), (64, 65, 67, 66), (66, 67, 71, 70), (70, 71, 69, 68), (68, 69, 65, 64), (66, 70, 68, 64), (71, 67, 65, 69), (72, 73, 75, 74), (74, 75, 79, 78), (78, 79, 77, 76), (76, 77, 73, 72), (74, 78, 76, 72), (79, 75, 73, 77), (80, 81, 83, 82), (82, 83, 87, 86), (86, 87, 85, 84), (84, 85, 81, 80), (82, 86, 84, 80), (87, 83, 81, 85), (88, 89, 91, 90), (90, 91, 95, 94), (94, 95, 93, 92), (92, 93, 89, 88), (90, 94, 92, 88), (95, 91, 89, 93), (96, 97, 99, 98), (98, 99, 103, 102), (102, 103, 101, 100), (100, 101, 97, 96), (98, 102, 100, 96), (103, 99, 97, 101)])
me_cube_005.materials.append(mat_material_012)
me_cube_005.use_remesh_preserve_volume = False
me_cube_005.use_remesh_preserve_attributes = False
me_cube_005.use_mirror_vertex_groups = False
me_cube_005.update()
me_plane_002 = bpy.data.meshes.new('Plane.002')
me_plane_002.from_pydata([(-1.0, -1.0, 0.0), (1.0, -1.0, 0.0), (-1.0, 1.0, 0.0), (1.0, 1.0, 0.0)], [], [(0, 1, 3, 2)])
me_plane_002.materials.append(mat_material_005)
me_plane_002.use_remesh_preserve_volume = False
me_plane_002.use_remesh_preserve_attributes = False
me_plane_002.use_mirror_vertex_groups = False
me_plane_002.update()
me_plane_001 = bpy.data.meshes.new('Plane.001')
me_plane_001.from_pydata([(-1.0, -1.0, 0.0), (1.0, -1.0, 0.0), (-1.0, 1.0, 0.0), (1.0, 1.0, 0.0)], [], [(0, 1, 3, 2)])
me_plane_001.materials.append(mat_material_004)
me_plane_001.use_remesh_preserve_volume = False
me_plane_001.use_remesh_preserve_attributes = False
me_plane_001.use_mirror_vertex_groups = False
me_plane_001.update()
me_cube_003 = bpy.data.meshes.new('Cube.003')
me_cube_003.from_pydata([(10.71, -2.618, -0.8664), (10.71, -2.618, 1.472), (10.71, -0.6178, -0.8664), (10.71, -0.6178, 1.472), (12.71, -2.618, -0.5279), (12.71, -2.618, 1.472), (12.71, -0.6178, -0.5279), (12.71, -0.6178, 1.472)], [], [(0, 1, 3, 2), (2, 3, 7, 6), (6, 7, 5, 4), (4, 5, 1, 0), (2, 6, 4, 0), (7, 3, 1, 5)])
_uv = me_cube_003.uv_layers.new(name='UVMap')
_uv.uv.foreach_set('vector', [0.3312, -0.2375, 1.331, 0.7621, 1.331, 0.7625, 0.3585, -0.1602, 1.368, -0.04627, 1.403, -0.1281, 1.403, 0.8719, 0.4031, 0.8719, 0.9999, 0.0001001, 0.9999, 0.9999, 9.998e-05, 0.9999, 9.998e-05, 9.998e-05, 0.7187, -0.5687, 1.719, -0.5687, 1.719, 0.4313, 0.7187, 0.4313, 0.7898, -0.09002, 0.825, -0.1719, -0.1721, -0.1665, -0.175, 0.8281, 0.5298, 1.523, 1.448, 0.5534, 1.448, 1.553, 0.448, 1.553])
me_cube_003.materials.append(mat_material_009)
me_cube_003.use_remesh_preserve_volume = False
me_cube_003.use_remesh_preserve_attributes = False
me_cube_003.use_mirror_vertex_groups = False
me_cube_003.update()
me_cube = bpy.data.meshes.new('Cube')
me_cube.from_pydata([(-1.0, -1.0, -1.0), (-1.0, -1.0, 1.0), (-1.0, 1.0, -1.0), (-1.0, 1.0, 1.0), (1.0, -1.0, -1.0), (1.0, -1.0, 1.0), (1.0, 1.0, -1.0), (1.0, 1.0, 1.0), (2.324, 0.0002373, -1.017), (2.324, 0.0002373, 0.9879), (2.324, 0.1219, -1.017), (2.324, 0.1219, 0.9879), (2.465, 0.0002373, -1.017), (2.465, 0.0002373, 0.9879), (2.465, 0.1219, -1.017), (2.465, 0.1219, 0.9879), (0.9414, -0.9966, 0.6481), (0.9414, -0.9966, 1.077), (0.9414, 2.113, 0.6481), (0.9414, 2.113, 1.077), (2.481, -0.9966, 0.6481), (2.481, -0.9966, 1.077), (2.481, 2.113, 0.6481), (2.481, 2.113, 1.077), (2.319, 1.985, -1.022), (2.319, 1.985, 0.9833), (2.319, 2.106, -1.022), (2.319, 2.106, 0.9833), (2.459, 1.985, -1.022), (2.459, 1.985, 0.9833), (2.459, 2.106, -1.022), (2.459, 2.106, 0.9833), (-1.002, 0.7983, -1.002), (-1.002, 0.7983, 1.288), (-1.002, 2.122, -1.002), (-1.002, 2.122, 1.288), (1.756, 0.7983, -1.002), (1.756, 0.7983, 1.288), (1.756, 2.122, -1.002), (1.756, 2.122, 1.288), (2.324, 1.992, -1.017), (2.324, 1.991, 0.9885), (2.324, 2.114, -0.9973), (2.325, 2.113, 1.008), (2.465, 1.992, -1.018), (2.465, 1.991, 0.9874), (2.465, 2.114, -0.9984), (2.465, 2.113, 1.007), (2.445, 0.01986, -1.261), (2.447, 0.1415, -1.219), (2.586, 0.01853, -1.263), (2.586, 0.01599, 0.7419), (2.587, 0.1401, -1.221), (2.587, 0.1376, 0.7838), (2.346, 2.0, -1.16), (2.346, 1.998, 0.8451), (2.349, 2.122, -1.115), (2.349, 2.119, 0.8898), (2.487, 1.998, -1.162), (2.487, 1.995, 0.8425), (2.489, 2.12, -1.118), (2.49, 2.117, 0.8872)], [], [(0, 1, 3, 2), (2, 3, 7, 6), (4, 5, 1, 0), (2, 6, 4, 0), (7, 3, 1, 5), (8, 9, 11, 10), (10, 11, 15, 14), (14, 15, 13, 12), (12, 13, 9, 8), (10, 14, 12, 8), (15, 11, 9, 13), (16, 17, 19, 18), (18, 19, 23, 22), (22, 23, 21, 20), (20, 21, 17, 16), (18, 22, 20, 16), (23, 19, 17, 21), (24, 25, 27, 26), (26, 27, 31, 30), (30, 31, 29, 28), (28, 29, 25, 24), (26, 30, 28, 24), (31, 27, 25, 29), (32, 33, 35, 34), (34, 35, 39, 38), (38, 39, 37, 36), (36, 37, 33, 32), (34, 38, 36, 32), (39, 35, 33, 37), (47, 45, 41, 43)])
_ca = me_cube.color_attributes.new('Col', 'BYTE_COLOR', 'CORNER')
_ca.data.foreach_set('color', [1.0, 1.0, 1.0, 1.0, 1.0, 1.0, 1.0, 1.0, 1.0, 1.0, 1.0, 1.0, 1.0, 1.0, 1.0, 1.0, 1.0, 1.0, 1.0, 1.0, 1.0, 1.0, 1.0, 1.0, 1.0, 1.0, 1.0, 1.0, 1.0, 1.0, 1.0, 1.0, 1.0, 1.0, 1.0, 1.0, 1.0, 1.0, 1.0, 1.0, 1.0, 1.0, 1.0, 1.0, 1.0, 1.0, 1.0, 1.0, 1.0, 1.0, 1.0, 1.0, 1.0, 1.0, 1.0, 1.0, 1.0, 1.0, 1.0, 1.0, 1.0, 1.0, 1.0, 1.0, 1.0, 1.0, 1.0, 1.0, 1.0, 1.0, 1.0, 1.0, 1.0, 1.0, 1.0, 1.0, 1.0, 1.0, 1.0, 1.0, 1.0, 1.0, 1.0, 1.0, 1.0, 1.0, 1.0, 1.0, 1.0, 1.0, 1.0, 1.0, 1.0, 1.0, 1.0, 1.0, 1.0, 1.0, 1.0, 1.0, 1.0, 1.0, 1.0, 1.0, 1.0, 1.0, 1.0, 1.0, 1.0, 1.0, 1.0, 1.0, 1.0, 1.0, 1.0, 1.0, 1.0, 1.0, 1.0, 1.0, 1.0, 1.0, 1.0, 1.0, 1.0, 1.0, 1.0, 1.0, 1.0, 1.0, 1.0, 1.0, 1.0, 1.0, 1.0, 1.0, 1.0, 1.0, 1.0, 1.0, 1.0, 1.0, 1.0, 1.0, 1.0, 1.0, 1.0, 1.0, 1.0, 1.0, 1.0, 1.0, 1.0, 1.0, 1.0, 1.0, 1.0, 1.0, 1.0, 1.0, 1.0, 1.0, 1.0, 1.0, 1.0, 1.0, 1.0, 1.0, 1.0, 1.0, 1.0, 1.0, 1.0, 1.0, 1.0, 1.0, 1.0, 1.0, 1.0, 1.0, 1.0, 1.0, 1.0, 1.0, 1.0, 1.0, 1.0, 1.0, 1.0, 1.0, 1.0, 1.0, 1.0, 1.0, 1.0, 1.0, 1.0, 1.0, 1.0, 1.0, 1.0, 1.0, 1.0, 1.0, 1.0, 1.0, 1.0, 1.0, 1.0, 1.0, 1.0, 1.0, 1.0, 1.0, 1.0, 1.0, 1.0, 1.0, 1.0, 1.0, 1.0, 1.0, 1.0, 1.0, 1.0, 1.0, 1.0, 1.0, 1.0, 1.0, 1.0, 1.0, 1.0, 1.0, 1.0, 1.0, 1.0, 1.0, 1.0, 1.0, 1.0, 1.0, 1.0, 1.0, 1.0, 1.0, 1.0, 1.0, 1.0, 1.0, 1.0, 1.0, 1.0, 1.0, 1.0, 1.0, 1.0, 1.0, 1.0, 1.0, 1.0, 1.0, 1.0, 1.0, 1.0, 1.0, 1.0, 1.0, 1.0, 1.0, 1.0, 1.0, 1.0, 1.0, 1.0, 1.0, 1.0, 1.0, 1.0, 1.0, 1.0, 1.0, 1.0, 1.0, 1.0, 1.0, 1.0, 1.0, 1.0, 1.0, 1.0, 1.0, 1.0, 1.0, 1.0, 1.0, 1.0, 1.0, 1.0, 1.0, 1.0, 1.0, 1.0, 1.0, 1.0, 1.0, 1.0, 1.0, 1.0, 1.0, 1.0, 1.0, 1.0, 1.0, 1.0, 1.0, 1.0, 1.0, 1.0, 1.0, 1.0, 1.0, 1.0, 1.0, 1.0, 1.0, 1.0, 1.0, 1.0, 1.0, 1.0, 1.0, 1.0, 1.0, 1.0, 1.0, 1.0, 1.0, 1.0, 1.0, 1.0, 1.0, 1.0, 1.0, 1.0, 1.0, 1.0, 1.0, 1.0, 1.0, 1.0, 1.0, 1.0, 1.0, 1.0, 1.0, 1.0, 1.0, 1.0, 1.0, 1.0, 1.0, 1.0, 1.0, 1.0, 1.0, 1.0, 1.0, 1.0, 1.0, 1.0, 1.0, 1.0, 1.0, 1.0, 1.0, 1.0, 1.0, 1.0, 1.0, 1.0, 1.0, 1.0, 1.0, 1.0, 1.0, 1.0, 1.0, 1.0, 1.0, 1.0, 1.0, 1.0, 1.0, 1.0, 1.0, 1.0, 1.0, 1.0, 1.0, 1.0, 1.0, 1.0, 1.0, 1.0, 1.0, 1.0, 1.0, 1.0, 1.0, 1.0, 1.0, 1.0, 1.0, 1.0, 1.0, 1.0, 1.0, 1.0, 1.0, 1.0, 1.0, 1.0, 1.0, 1.0, 1.0, 1.0, 1.0, 1.0, 1.0, 1.0, 1.0, 1.0, 1.0, 1.0, 1.0, 1.0, 1.0, 1.0, 1.0, 1.0, 1.0, 1.0, 1.0, 1.0, 1.0, 1.0, 1.0, 1.0, 1.0, 1.0, 1.0, 1.0, 1.0, 1.0, 1.0, 1.0, 1.0, 1.0, 1.0, 1.0, 1.0, 1.0, 1.0, 1.0, 1.0, 1.0, 1.0, 1.0, 1.0, 1.0, 1.0, 1.0, 1.0, 1.0, 1.0, 1.0, 1.0, 1.0, 1.0])
me_cube.materials.append(mat_material_011)
me_cube.use_remesh_preserve_volume = False
me_cube.use_remesh_preserve_attributes = False
me_cube.use_mirror_vertex_groups = False
me_cube.update()
me_plane_003 = bpy.data.meshes.new('Plane.003')
me_plane_003.from_pydata([(-1.0, -1.0, 0.0), (1.0, -1.0, 0.0), (-1.0, 1.0, 0.0), (1.0, 1.0, 0.0)], [], [(0, 1, 3, 2)])
me_plane_003.materials.append(mat_material_006)
me_plane_003.use_remesh_preserve_volume = False
me_plane_003.use_remesh_preserve_attributes = False
me_plane_003.use_mirror_vertex_groups = False
me_plane_003.update()
me_plane = bpy.data.meshes.new('Plane')
me_plane.from_pydata([(-2.361, -2.465, -0.07931), (2.391, -2.465, -0.07931), (-2.361, 2.286, -0.07931), (2.391, 2.286, -0.07931)], [], [(0, 1, 3, 2)])
me_plane.materials.append(mat_material_003)
me_plane.use_remesh_preserve_volume = False
me_plane.use_remesh_preserve_attributes = False
me_plane.use_mirror_vertex_groups = False
me_plane.update()

# ---- objects
ob_hemi = bpy.data.objects.new('Hemi', light_hemi)
ob_camera = bpy.data.objects.new('Camera', cam_camera_001)
ob_piso = bpy.data.objects.new('piso', me_cube_008)
ob_cube_005 = bpy.data.objects.new('Cube.005', me_cube_005)
ob_plane_002 = bpy.data.objects.new('Plane.002', me_plane_002)
ob_plane_001 = bpy.data.objects.new('Plane.001', me_plane_001)
ob_cube_003 = bpy.data.objects.new('Cube.003', me_cube_003)
ob_cube = bpy.data.objects.new('Cube', me_cube)
ob_plane_003 = bpy.data.objects.new('Plane.003', me_plane_003)
ob_plane = bpy.data.objects.new('Plane', me_plane)

# ---- transforms, parenting, visibility, modifiers, constraints
ob_hemi.location = (30.43, 7.962, 43.19)
ob_hemi.rotation_euler = (-0.2409, 0.3543, 0.0)
ob_hemi.scale = (1.69, 3.22, 1.03)
ob_hemi.lineart.crease_threshold = 0.0
ob_camera.location = (109.6, -1.858, 33.31)
ob_camera.rotation_euler = (1.296, 0.005244, 1.511)
ob_camera.scale = (42.55, 50.41, 8.69)
ob_camera.lineart.crease_threshold = 0.0
ob_piso.location = (-4.636, 4.167, -3.275)
ob_piso.scale = (32.21, 19.65, 0.3138)
ob_piso.lineart.crease_threshold = 0.0
ob_cube_005.location = (21.71, -14.37, 6.686)
ob_cube_005.scale = (0.9802, 0.765, 10.33)
ob_cube_005.lineart.crease_threshold = 0.0
ob_plane_002.location = (36.35, -9.624, -3.685)
ob_plane_002.scale = (8.463, 6.766, 2.558)
ob_plane_002.lineart.crease_threshold = 0.0
ob_plane_001.location = (-2.002, 3.631, -3.685)
ob_plane_001.scale = (35.45, 25.36, 2.223)
ob_plane_001.lineart.crease_threshold = 0.0
ob_cube_003.location = (-56.86, 10.7, 2.427)
ob_cube_003.scale = (5.977, 5.164, 11.5)
ob_cube_003.lineart.crease_threshold = 0.0
ob_cube.location = (-6.716, -2.84, 5.29)
ob_cube.scale = (13.94, 12.58, 8.917)
ob_cube.lineart.crease_threshold = 0.0
ob_plane_003.location = (7.33, -11.77, 3.877)
ob_plane_003.rotation_euler = (1.571, 0.0, 1.571)
ob_plane_003.scale = (2.462, 3.921, 2.391)
ob_plane_003.lineart.crease_threshold = 0.0
ob_plane.location = (-7.437, 4.592, -3.655)
ob_plane.scale = (24.28, 18.81, 0.9906)
ob_plane.lineart.crease_threshold = 0.0

# ---- collection membership
col_collection_1.objects.link(ob_hemi)
col_collection_1.objects.link(ob_camera)
col_collection_1.objects.link(ob_piso)
col_collection_1.objects.link(ob_cube_005)
col_collection_1.objects.link(ob_plane_002)
col_collection_1.objects.link(ob_plane_001)
col_collection_1.objects.link(ob_cube_003)
col_collection_1.objects.link(ob_cube)
col_collection_1.objects.link(ob_plane_003)
col_collection_1.objects.link(ob_plane)

# ---- scene / render settings (as saved in the file)
scene.camera = ob_camera
scene.frame_start = 1; scene.frame_end = 250; scene.frame_set(250)
scene.render.engine = 'BLENDER_EEVEE_NEXT'
scene.render.resolution_percentage = 50
scene.render.dither_intensity = 0.0
scene.cycles.use_denoising = False
scene.cycles.samples = 128
scene.cycles.sampling_pattern = 'TABULATED_SOBOL'
scene.cycles.use_adaptive_sampling = False
scene.cycles.use_light_tree = False
scene.cycles.blur_glossy = 0.0
scene.cycles.sample_clamp_indirect = 0.0
scene.view_settings.view_transform = 'Standard'
bpy.context.view_layer.update()

